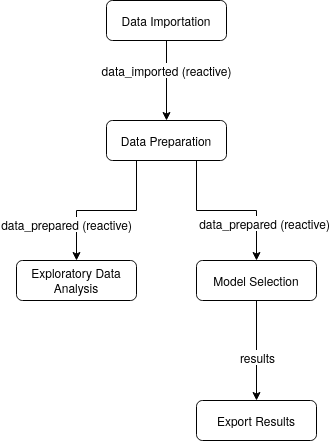

The diagram above was exported from draw.io. Its source (the exported page's mxGraphModel, read from the mxfile embedded in the PNG):
<mxGraphModel dx="1418" dy="740" grid="1" gridSize="10" guides="1" tooltips="1" connect="1" arrows="1" fold="1" page="1" pageScale="1" pageWidth="827" pageHeight="1169" math="0" shadow="0">
  <root>
    <mxCell id="WIyWlLk6GJQsqaUBKTNV-0" />
    <mxCell id="WIyWlLk6GJQsqaUBKTNV-1" parent="WIyWlLk6GJQsqaUBKTNV-0" />
    <mxCell id="1L2djk-5hfbl2d2gGe8k-8" style="edgeStyle=orthogonalEdgeStyle;rounded=0;orthogonalLoop=1;jettySize=auto;html=1;exitX=0.5;exitY=1;exitDx=0;exitDy=0;" edge="1" parent="WIyWlLk6GJQsqaUBKTNV-1" source="WIyWlLk6GJQsqaUBKTNV-3" target="1L2djk-5hfbl2d2gGe8k-2">
      <mxGeometry relative="1" as="geometry" />
    </mxCell>
    <mxCell id="1L2djk-5hfbl2d2gGe8k-19" value="data_imported (reactive)" style="text;html=1;align=center;verticalAlign=middle;resizable=0;points=[];labelBackgroundColor=#ffffff;" vertex="1" connectable="0" parent="1L2djk-5hfbl2d2gGe8k-8">
      <mxGeometry x="-0.275" y="-1" relative="1" as="geometry">
        <mxPoint as="offset" />
      </mxGeometry>
    </mxCell>
    <mxCell id="WIyWlLk6GJQsqaUBKTNV-3" value="Data Importation" style="rounded=1;whiteSpace=wrap;html=1;fontSize=12;glass=0;strokeWidth=1;shadow=0;" parent="WIyWlLk6GJQsqaUBKTNV-1" vertex="1">
      <mxGeometry x="160" y="40" width="120" height="40" as="geometry" />
    </mxCell>
    <mxCell id="1L2djk-5hfbl2d2gGe8k-9" style="edgeStyle=orthogonalEdgeStyle;rounded=0;orthogonalLoop=1;jettySize=auto;html=1;exitX=0.25;exitY=1;exitDx=0;exitDy=0;entryX=0.5;entryY=0;entryDx=0;entryDy=0;" edge="1" parent="WIyWlLk6GJQsqaUBKTNV-1" source="1L2djk-5hfbl2d2gGe8k-2" target="1L2djk-5hfbl2d2gGe8k-4">
      <mxGeometry relative="1" as="geometry" />
    </mxCell>
    <mxCell id="1L2djk-5hfbl2d2gGe8k-10" style="edgeStyle=orthogonalEdgeStyle;rounded=0;orthogonalLoop=1;jettySize=auto;html=1;exitX=0.75;exitY=1;exitDx=0;exitDy=0;" edge="1" parent="WIyWlLk6GJQsqaUBKTNV-1" source="1L2djk-5hfbl2d2gGe8k-2" target="1L2djk-5hfbl2d2gGe8k-5">
      <mxGeometry relative="1" as="geometry" />
    </mxCell>
    <mxCell id="1L2djk-5hfbl2d2gGe8k-17" value="&lt;div&gt;data_prepared (reactive)&lt;/div&gt;" style="text;html=1;align=center;verticalAlign=middle;resizable=0;points=[];labelBackgroundColor=#ffffff;" vertex="1" connectable="0" parent="1L2djk-5hfbl2d2gGe8k-10">
      <mxGeometry x="-0.3889" y="8" relative="1" as="geometry">
        <mxPoint x="59" y="13" as="offset" />
      </mxGeometry>
    </mxCell>
    <mxCell id="1L2djk-5hfbl2d2gGe8k-2" value="Data Preparation" style="rounded=1;whiteSpace=wrap;html=1;" vertex="1" parent="WIyWlLk6GJQsqaUBKTNV-1">
      <mxGeometry x="160" y="160" width="120" height="40" as="geometry" />
    </mxCell>
    <mxCell id="1L2djk-5hfbl2d2gGe8k-4" value="&lt;div&gt;Exploratory Data Analysis&lt;/div&gt;" style="rounded=1;whiteSpace=wrap;html=1;" vertex="1" parent="WIyWlLk6GJQsqaUBKTNV-1">
      <mxGeometry x="70" y="300" width="120" height="40" as="geometry" />
    </mxCell>
    <mxCell id="1L2djk-5hfbl2d2gGe8k-15" style="edgeStyle=orthogonalEdgeStyle;rounded=0;orthogonalLoop=1;jettySize=auto;html=1;exitX=0.5;exitY=1;exitDx=0;exitDy=0;" edge="1" parent="WIyWlLk6GJQsqaUBKTNV-1" source="1L2djk-5hfbl2d2gGe8k-5" target="1L2djk-5hfbl2d2gGe8k-12">
      <mxGeometry relative="1" as="geometry" />
    </mxCell>
    <mxCell id="1L2djk-5hfbl2d2gGe8k-16" value="&lt;div&gt;results&lt;/div&gt;" style="text;html=1;align=center;verticalAlign=middle;resizable=0;points=[];labelBackgroundColor=#ffffff;" vertex="1" connectable="0" parent="1L2djk-5hfbl2d2gGe8k-15">
      <mxGeometry x="0.2444" relative="1" as="geometry">
        <mxPoint y="-6" as="offset" />
      </mxGeometry>
    </mxCell>
    <mxCell id="1L2djk-5hfbl2d2gGe8k-5" value="&lt;div&gt;Model Selection&lt;/div&gt;" style="rounded=1;whiteSpace=wrap;html=1;" vertex="1" parent="WIyWlLk6GJQsqaUBKTNV-1">
      <mxGeometry x="250" y="300" width="120" height="40" as="geometry" />
    </mxCell>
    <mxCell id="1L2djk-5hfbl2d2gGe8k-12" value="&lt;div&gt;Export Results&lt;/div&gt;" style="rounded=1;whiteSpace=wrap;html=1;" vertex="1" parent="WIyWlLk6GJQsqaUBKTNV-1">
      <mxGeometry x="250" y="440" width="120" height="40" as="geometry" />
    </mxCell>
    <mxCell id="1L2djk-5hfbl2d2gGe8k-18" value="&lt;div&gt;data_prepared (reactive)&lt;/div&gt;" style="text;html=1;align=center;verticalAlign=middle;resizable=0;points=[];labelBackgroundColor=#ffffff;" vertex="1" connectable="0" parent="WIyWlLk6GJQsqaUBKTNV-1">
      <mxGeometry x="60" y="250" as="geometry">
        <mxPoint x="59" y="13" as="offset" />
      </mxGeometry>
    </mxCell>
  </root>
</mxGraphModel>